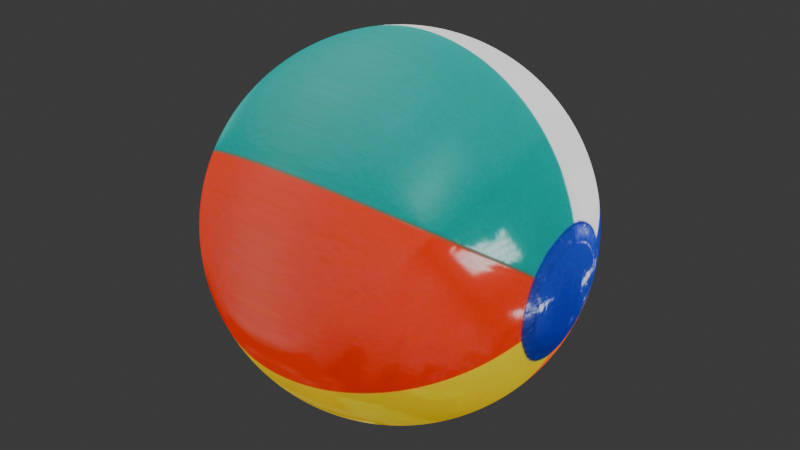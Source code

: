 # Source: ballTemplate.blend  (saved by Blender 4.3.34; exported with 4.5.12 LTS)
import bpy
from mathutils import Matrix  # noqa: F401  (used for matrix-valued properties, if any)

bpy.ops.wm.read_factory_settings(use_empty=True)
scene = bpy.context.scene
scene.name = 'Scene'

# ---- collections
col_collection = bpy.data.collections.new('Collection'); scene.collection.children.link(col_collection)

# ---- images (referenced by path relative to the original .blend; pixels are not part of the script)
import os
ASSET_DIR = os.environ.get("B2B_ASSET_DIR", "")  # directory of the original .blend (textures are referenced by path, not embedded)
HERE = os.path.dirname(os.path.abspath(__file__))  # packed textures are extracted next to this script under _unpacked/

def load_image(name, relpath, width, height, colorspace="sRGB"):
    """Load a texture the original file referenced (path relative to the .blend, or extracted next to this script)."""
    p = next((c for c in (os.path.join(HERE, relpath), os.path.join(ASSET_DIR, relpath)) if relpath and os.path.exists(c)), "")
    if p:
        img = bpy.data.images.load(p, check_existing=True)
        img.name = name
    else:  # same state as the original file: an image datablock whose file is absent (Cycles renders it pink)
        img = bpy.data.images.new(name, width, height)
        img.source = "FILE"
        img.filepath = "//" + (relpath or name)
    img.colorspace_settings.name = colorspace
    return img
img_circle = load_image('circle', '_unpacked/2.2ed0d5f6.jpg', 700, 700, 'sRGB')
img_cubemap = load_image('cubemap', '_unpacked/texture.6534a10a.png', 1024, 768, 'sRGB')

# ---- materials (node trees are filled in below, after node groups)
mat_material = bpy.data.materials.new('Material')
mat_material.alpha_threshold = 0.0
mat_material.roughness = 0.5
mat_material.line_color = (0.0, 0.0, 0.0, 1.0)

# ---- material node trees
mat_material.use_nodes = True; mat_material.node_tree.nodes.clear()
_N = mat_material.node_tree.nodes; _L = mat_material.node_tree.links
n0 = _N.new('ShaderNodeOutputMaterial'); n0.name = 'Material Output'; n0.location = (685, 617)
n1 = _N.new('ShaderNodeTexImage'); n1.name = 'Image Texture.001'; n1.location = (871, -30)
n1.image = img_circle
n2 = _N.new('ShaderNodeEmission'); n2.name = 'Emission'; n2.location = (1167, -42)
n3 = _N.new('ShaderNodeNewGeometry'); n3.name = 'Geometry'; n3.location = (30, -289)
n4 = _N.new('ShaderNodeMath'); n4.name = 'Math'; n4.location = (430, -118)
n4.operation = 'MULTIPLY_ADD'
n5 = _N.new('ShaderNodeSeparateXYZ'); n5.name = 'Separate XYZ.001'; n5.location = (211, -226)
n6 = _N.new('ShaderNodeCombineXYZ'); n6.name = 'Combine XYZ'; n6.location = (669, -204)
n7 = _N.new('ShaderNodeMath'); n7.name = 'Math.002'; n7.location = (432, -308)
n7.operation = 'MULTIPLY_ADD'
n8 = _N.new('ShaderNodeTexImage'); n8.name = 'Image Texture'; n8.location = (123, 673)
n8.image = img_cubemap
n9 = _N.new('ShaderNodeValue'); n9.name = 'Value'; n9.location = (-595, 569)
n9.label = 'Image Scale'
n9.outputs[0].default_value = 0.2
n10 = _N.new('NodeFrame'); n10.name = 'Frame.001'; n10.location = (-800, 351)
n10.width = 1337
n1.parent = n10
n2.parent = n10
n3.parent = n10
n4.parent = n10
n5.parent = n10
n6.parent = n10
n7.parent = n10
_L.new(n1.outputs[0], n2.inputs[0])
_L.new(n3.outputs[0], n5.inputs[0])
_L.new(n4.outputs[0], n6.inputs[0])
_L.new(n6.outputs[0], n1.inputs[0])
_L.new(n7.outputs[0], n6.inputs[1])
_L.new(n9.outputs[0], n4.inputs[1])
_L.new(n9.outputs[0], n7.inputs[1])
_L.new(n2.outputs[0], n0.inputs[0])
_L.new(n5.outputs[2], n7.inputs[0])
_L.new(n5.outputs[1], n4.inputs[0])
n0.is_active_output = True

# ---- world
world_world = bpy.data.worlds.new('World'); scene.world = world_world
world_world.use_nodes = True; world_world.node_tree.nodes.clear()
_N = world_world.node_tree.nodes; _L = world_world.node_tree.links
n0 = _N.new('ShaderNodeOutputWorld'); n0.name = 'World Output'; n0.location = (300, 300)
n1 = _N.new('ShaderNodeBackground'); n1.name = 'Background'; n1.location = (10, 300)
n1.inputs[0].default_value = (0.05088, 0.05088, 0.05088, 1.0)
_L.new(n1.outputs[0], n0.inputs[0])
n0.is_active_output = True
world_world.color = (0.05088, 0.05088, 0.05088)
world_world.sun_shadow_jitter_overblur = 0.0

# ---- meshes
me_cube = bpy.data.meshes.new('Cube')
me_cube.from_pydata([(-1.0, 1.0, 1.0), (1.0, 1.0, 1.0), (-1.0, -1.0, 1.0), (1.0, -1.0, 1.0), (-1.0, 1.0, -1.0), (1.0, 1.0, -1.0), (-1.0, -1.0, -1.0), (1.0, -1.0, -1.0)], [], [(0, 4, 6, 2), (3, 2, 6, 7), (7, 6, 4, 5), (5, 1, 3, 7), (1, 0, 2, 3), (5, 4, 0, 1)])
me_cube.polygons.foreach_set('use_smooth', [True] * 6)
_uv = me_cube.uv_layers.new(name='UVMap')
_uv.uv.foreach_set('vector', [0.4995, 0.6668, 0.4985, 1.0, 0.2485, 0.9988, 0.2495, 0.6655, 0.2505, 0.3322, 0.2495, 0.6655, -0.0004879, 0.6642, 0.0004956, 0.3309, 1.0, 0.3361, 0.9995, 0.6695, 0.7495, 0.6681, 0.7505, 0.3348, 0.5015, 0.0001678, 0.5005, 0.3335, 0.2505, 0.3322, 0.2515, -0.001144, 0.5005, 0.3335, 0.4995, 0.6668, 0.2495, 0.6655, 0.2505, 0.3322, 0.7505, 0.3348, 0.7495, 0.6681, 0.4995, 0.6668, 0.5005, 0.3335])
me_cube.materials.append(mat_material)
me_cube.use_mirror_vertex_groups = False
me_cube.update()

# ---- objects
ob_cube = bpy.data.objects.new('Cube', me_cube)

# ---- transforms, parenting, visibility, modifiers, constraints
ob_cube.location = (0.0, 0.0, 0.0)
ob_cube.rotation_euler = (0.0, -0.0, -1.571)
ob_cube.lock_rotations_4d = False
ob_cube.empty_display_type = 'ARROWS'
ob_cube.lineart.crease_threshold = 0.0
_m = ob_cube.modifiers.new('Subdivision', 'SUBSURF')
_m.subdivision_type = 'SIMPLE'
_m.levels = 5
_m.render_levels = 5
_m = ob_cube.modifiers.new('Cast', 'CAST')
_m.factor = 1.0

# ---- collection membership
col_collection.objects.link(ob_cube)

# ---- scene / render settings (as saved in the file)
scene.frame_start = 1; scene.frame_end = 250; scene.frame_set(1)
scene.render.engine = 'CYCLES'
bpy.context.view_layer.update()

# ---- added for rendering (the .blend has no active camera): camera
cam_auto = bpy.data.cameras.new('AutoCamera')
cam_auto.lens = 50.0
cam_auto.sensor_width = 36.0
cam_auto.clip_end = 1000.0
ob_auto_camera = bpy.data.objects.new('AutoCamera', cam_auto)
scene.collection.objects.link(ob_auto_camera)
ob_auto_camera.location = (4.10685, -4.92822, 3.28548)
ob_auto_camera.rotation_euler = (1.09748, -7.21219e-08, 0.694738)
scene.camera = ob_auto_camera
bpy.context.view_layer.update()
